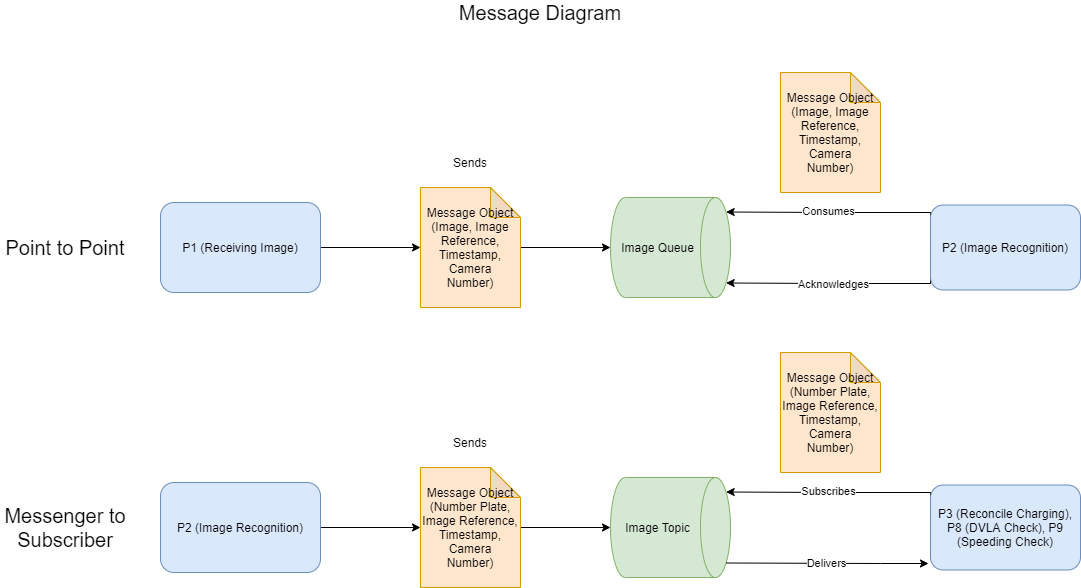

The diagram above was exported from draw.io. Its source (the exported page's mxGraphModel, read from the mxfile embedded in the PNG):
<mxGraphModel dx="700" dy="788" grid="1" gridSize="10" guides="1" tooltips="1" connect="1" arrows="1" fold="1" page="1" pageScale="1" pageWidth="827" pageHeight="1169" math="0" shadow="0">
  <root>
    <mxCell id="rN4DZ80ovT30bvNGJM8L-0" />
    <mxCell id="rN4DZ80ovT30bvNGJM8L-1" parent="rN4DZ80ovT30bvNGJM8L-0" />
    <mxCell id="VYKV2JZNdvTxsfnIhvHl-15" style="edgeStyle=orthogonalEdgeStyle;rounded=0;orthogonalLoop=1;jettySize=auto;html=1;exitX=1;exitY=0.5;exitDx=0;exitDy=0;" parent="rN4DZ80ovT30bvNGJM8L-1" source="VYKV2JZNdvTxsfnIhvHl-1" target="VYKV2JZNdvTxsfnIhvHl-14" edge="1">
      <mxGeometry relative="1" as="geometry" />
    </mxCell>
    <mxCell id="VYKV2JZNdvTxsfnIhvHl-1" value="P1 (Receiving Image)" style="rounded=1;whiteSpace=wrap;html=1;fillColor=#dae8fc;strokeColor=#6c8ebf;" parent="rN4DZ80ovT30bvNGJM8L-1" vertex="1">
      <mxGeometry x="445" y="250" width="160" height="90" as="geometry" />
    </mxCell>
    <mxCell id="VYKV2JZNdvTxsfnIhvHl-4" value="Image Queue" style="shape=cylinder3;whiteSpace=wrap;html=1;boundedLbl=1;backgroundOutline=1;size=15;rotation=90;horizontal=0;fillColor=#d5e8d4;strokeColor=#82b366;" parent="rN4DZ80ovT30bvNGJM8L-1" vertex="1">
      <mxGeometry x="905" y="235" width="100" height="120" as="geometry" />
    </mxCell>
    <mxCell id="VYKV2JZNdvTxsfnIhvHl-16" style="edgeStyle=orthogonalEdgeStyle;rounded=0;orthogonalLoop=1;jettySize=auto;html=1;" parent="rN4DZ80ovT30bvNGJM8L-1" source="VYKV2JZNdvTxsfnIhvHl-14" target="VYKV2JZNdvTxsfnIhvHl-4" edge="1">
      <mxGeometry relative="1" as="geometry" />
    </mxCell>
    <mxCell id="VYKV2JZNdvTxsfnIhvHl-14" value="&lt;span&gt;Message Object&lt;/span&gt;&lt;br&gt;&lt;span&gt;(Image, Image Reference, Timestamp, Camera&lt;/span&gt;&lt;br&gt;&lt;span&gt;Number)&lt;/span&gt;" style="shape=note;whiteSpace=wrap;html=1;backgroundOutline=1;darkOpacity=0.05;fillColor=#ffe6cc;strokeColor=#d79b00;" parent="rN4DZ80ovT30bvNGJM8L-1" vertex="1">
      <mxGeometry x="705" y="235" width="100" height="120" as="geometry" />
    </mxCell>
    <mxCell id="VYKV2JZNdvTxsfnIhvHl-17" value="Sends" style="text;html=1;strokeColor=none;fillColor=none;align=center;verticalAlign=middle;whiteSpace=wrap;rounded=0;" parent="rN4DZ80ovT30bvNGJM8L-1" vertex="1">
      <mxGeometry x="735" y="200" width="40" height="20" as="geometry" />
    </mxCell>
    <mxCell id="VYKV2JZNdvTxsfnIhvHl-18" value="&lt;span&gt;Message Object&lt;/span&gt;&lt;br&gt;&lt;span&gt;(Image, Image Reference, Timestamp, Camera&lt;/span&gt;&lt;br&gt;&lt;span&gt;Number)&lt;/span&gt;" style="shape=note;whiteSpace=wrap;html=1;backgroundOutline=1;darkOpacity=0.05;fillColor=#ffe6cc;strokeColor=#d79b00;" parent="rN4DZ80ovT30bvNGJM8L-1" vertex="1">
      <mxGeometry x="1065" y="120" width="100" height="120" as="geometry" />
    </mxCell>
    <mxCell id="VYKV2JZNdvTxsfnIhvHl-24" style="edgeStyle=orthogonalEdgeStyle;rounded=0;orthogonalLoop=1;jettySize=auto;html=1;exitX=0;exitY=0.25;exitDx=0;exitDy=0;entryX=0.145;entryY=0;entryDx=0;entryDy=4.35;entryPerimeter=0;" parent="rN4DZ80ovT30bvNGJM8L-1" source="VYKV2JZNdvTxsfnIhvHl-20" target="VYKV2JZNdvTxsfnIhvHl-4" edge="1">
      <mxGeometry relative="1" as="geometry">
        <Array as="points">
          <mxPoint x="1215" y="260" />
          <mxPoint x="1115" y="260" />
        </Array>
      </mxGeometry>
    </mxCell>
    <mxCell id="VYKV2JZNdvTxsfnIhvHl-25" value="Consumes" style="edgeLabel;html=1;align=center;verticalAlign=middle;resizable=0;points=[];" parent="VYKV2JZNdvTxsfnIhvHl-24" vertex="1" connectable="0">
      <mxGeometry x="0.0615" y="-1" relative="1" as="geometry">
        <mxPoint as="offset" />
      </mxGeometry>
    </mxCell>
    <mxCell id="VYKV2JZNdvTxsfnIhvHl-26" style="edgeStyle=orthogonalEdgeStyle;rounded=0;orthogonalLoop=1;jettySize=auto;html=1;exitX=0;exitY=0.75;exitDx=0;exitDy=0;entryX=0.855;entryY=0;entryDx=0;entryDy=4.35;entryPerimeter=0;" parent="rN4DZ80ovT30bvNGJM8L-1" source="VYKV2JZNdvTxsfnIhvHl-20" target="VYKV2JZNdvTxsfnIhvHl-4" edge="1">
      <mxGeometry relative="1" as="geometry">
        <Array as="points">
          <mxPoint x="1215" y="331" />
          <mxPoint x="1115" y="331" />
        </Array>
      </mxGeometry>
    </mxCell>
    <mxCell id="VYKV2JZNdvTxsfnIhvHl-27" value="Acknowledges" style="edgeLabel;html=1;align=center;verticalAlign=middle;resizable=0;points=[];" parent="VYKV2JZNdvTxsfnIhvHl-26" vertex="1" connectable="0">
      <mxGeometry x="0.0201" relative="1" as="geometry">
        <mxPoint as="offset" />
      </mxGeometry>
    </mxCell>
    <mxCell id="VYKV2JZNdvTxsfnIhvHl-20" value="P2 (Image Recognition)" style="rounded=1;whiteSpace=wrap;html=1;fillColor=#dae8fc;strokeColor=#6c8ebf;" parent="rN4DZ80ovT30bvNGJM8L-1" vertex="1">
      <mxGeometry x="1215" y="252.5" width="150" height="85" as="geometry" />
    </mxCell>
    <mxCell id="VYKV2JZNdvTxsfnIhvHl-28" style="edgeStyle=orthogonalEdgeStyle;rounded=0;orthogonalLoop=1;jettySize=auto;html=1;exitX=1;exitY=0.5;exitDx=0;exitDy=0;" parent="rN4DZ80ovT30bvNGJM8L-1" source="VYKV2JZNdvTxsfnIhvHl-29" target="VYKV2JZNdvTxsfnIhvHl-32" edge="1">
      <mxGeometry relative="1" as="geometry" />
    </mxCell>
    <mxCell id="VYKV2JZNdvTxsfnIhvHl-29" value="P2 (Image Recognition)" style="rounded=1;whiteSpace=wrap;html=1;fillColor=#dae8fc;strokeColor=#6c8ebf;" parent="rN4DZ80ovT30bvNGJM8L-1" vertex="1">
      <mxGeometry x="445" y="530" width="160" height="90" as="geometry" />
    </mxCell>
    <mxCell id="VYKV2JZNdvTxsfnIhvHl-30" value="Image Topic" style="shape=cylinder3;whiteSpace=wrap;html=1;boundedLbl=1;backgroundOutline=1;size=15;rotation=90;horizontal=0;fillColor=#d5e8d4;strokeColor=#82b366;" parent="rN4DZ80ovT30bvNGJM8L-1" vertex="1">
      <mxGeometry x="905" y="515" width="100" height="120" as="geometry" />
    </mxCell>
    <mxCell id="VYKV2JZNdvTxsfnIhvHl-31" style="edgeStyle=orthogonalEdgeStyle;rounded=0;orthogonalLoop=1;jettySize=auto;html=1;" parent="rN4DZ80ovT30bvNGJM8L-1" source="VYKV2JZNdvTxsfnIhvHl-32" target="VYKV2JZNdvTxsfnIhvHl-30" edge="1">
      <mxGeometry relative="1" as="geometry" />
    </mxCell>
    <mxCell id="VYKV2JZNdvTxsfnIhvHl-32" value="&lt;span&gt;Message Object&lt;/span&gt;&lt;br&gt;&lt;span&gt;(Number Plate, Image Reference, Timestamp, Camera&lt;/span&gt;&lt;br&gt;&lt;span&gt;Number)&lt;/span&gt;" style="shape=note;whiteSpace=wrap;html=1;backgroundOutline=1;darkOpacity=0.05;fillColor=#ffe6cc;strokeColor=#d79b00;" parent="rN4DZ80ovT30bvNGJM8L-1" vertex="1">
      <mxGeometry x="705" y="515" width="100" height="120" as="geometry" />
    </mxCell>
    <mxCell id="VYKV2JZNdvTxsfnIhvHl-33" value="Sends" style="text;html=1;strokeColor=none;fillColor=none;align=center;verticalAlign=middle;whiteSpace=wrap;rounded=0;" parent="rN4DZ80ovT30bvNGJM8L-1" vertex="1">
      <mxGeometry x="735" y="480" width="40" height="20" as="geometry" />
    </mxCell>
    <mxCell id="VYKV2JZNdvTxsfnIhvHl-34" value="&lt;span&gt;Message Object&lt;/span&gt;&lt;br&gt;&lt;span&gt;(Number Plate, Image Reference, Timestamp, Camera&lt;/span&gt;&lt;br&gt;&lt;span&gt;Number)&lt;/span&gt;" style="shape=note;whiteSpace=wrap;html=1;backgroundOutline=1;darkOpacity=0.05;fillColor=#ffe6cc;strokeColor=#d79b00;" parent="rN4DZ80ovT30bvNGJM8L-1" vertex="1">
      <mxGeometry x="1065" y="400" width="100" height="120" as="geometry" />
    </mxCell>
    <mxCell id="VYKV2JZNdvTxsfnIhvHl-35" style="edgeStyle=orthogonalEdgeStyle;rounded=0;orthogonalLoop=1;jettySize=auto;html=1;exitX=0;exitY=0.25;exitDx=0;exitDy=0;entryX=0.145;entryY=0;entryDx=0;entryDy=4.35;entryPerimeter=0;" parent="rN4DZ80ovT30bvNGJM8L-1" source="VYKV2JZNdvTxsfnIhvHl-39" target="VYKV2JZNdvTxsfnIhvHl-30" edge="1">
      <mxGeometry relative="1" as="geometry">
        <Array as="points">
          <mxPoint x="1215" y="540" />
          <mxPoint x="1115" y="540" />
        </Array>
      </mxGeometry>
    </mxCell>
    <mxCell id="VYKV2JZNdvTxsfnIhvHl-36" value="Subscribes" style="edgeLabel;html=1;align=center;verticalAlign=middle;resizable=0;points=[];" parent="VYKV2JZNdvTxsfnIhvHl-35" vertex="1" connectable="0">
      <mxGeometry x="0.0615" y="-1" relative="1" as="geometry">
        <mxPoint as="offset" />
      </mxGeometry>
    </mxCell>
    <mxCell id="VYKV2JZNdvTxsfnIhvHl-37" style="edgeStyle=orthogonalEdgeStyle;rounded=0;orthogonalLoop=1;jettySize=auto;html=1;entryX=0.855;entryY=0;entryDx=0;entryDy=4.35;entryPerimeter=0;endArrow=none;endFill=0;startArrow=classic;startFill=1;" parent="rN4DZ80ovT30bvNGJM8L-1" target="VYKV2JZNdvTxsfnIhvHl-30" edge="1">
      <mxGeometry relative="1" as="geometry">
        <Array as="points">
          <mxPoint x="1165" y="611" />
        </Array>
        <mxPoint x="1213" y="611" as="sourcePoint" />
      </mxGeometry>
    </mxCell>
    <mxCell id="VYKV2JZNdvTxsfnIhvHl-38" value="Delivers" style="edgeLabel;html=1;align=center;verticalAlign=middle;resizable=0;points=[];" parent="VYKV2JZNdvTxsfnIhvHl-37" vertex="1" connectable="0">
      <mxGeometry x="0.0201" relative="1" as="geometry">
        <mxPoint as="offset" />
      </mxGeometry>
    </mxCell>
    <mxCell id="VYKV2JZNdvTxsfnIhvHl-39" value="P3 (Reconcile Charging), P8 (DVLA Check), P9 (Speeding Check)" style="rounded=1;whiteSpace=wrap;html=1;fillColor=#dae8fc;strokeColor=#6c8ebf;" parent="rN4DZ80ovT30bvNGJM8L-1" vertex="1">
      <mxGeometry x="1215" y="532.5" width="150" height="85" as="geometry" />
    </mxCell>
    <mxCell id="VYKV2JZNdvTxsfnIhvHl-50" value="&lt;font style=&quot;font-size: 20px&quot;&gt;Point to Point&lt;/font&gt;" style="text;html=1;strokeColor=none;fillColor=none;align=center;verticalAlign=middle;whiteSpace=wrap;rounded=0;" parent="rN4DZ80ovT30bvNGJM8L-1" vertex="1">
      <mxGeometry x="285" y="285" width="130" height="20" as="geometry" />
    </mxCell>
    <mxCell id="VYKV2JZNdvTxsfnIhvHl-51" value="&lt;font style=&quot;font-size: 20px&quot;&gt;Messenger to Subscriber&lt;/font&gt;" style="text;html=1;strokeColor=none;fillColor=none;align=center;verticalAlign=middle;whiteSpace=wrap;rounded=0;" parent="rN4DZ80ovT30bvNGJM8L-1" vertex="1">
      <mxGeometry x="285" y="565" width="130" height="20" as="geometry" />
    </mxCell>
    <mxCell id="GrYYwta1C7HM454rjuaz-0" value="&lt;font style=&quot;font-size: 20px&quot;&gt;Message Diagram&lt;/font&gt;" style="text;html=1;strokeColor=none;fillColor=none;align=center;verticalAlign=middle;whiteSpace=wrap;rounded=0;" parent="rN4DZ80ovT30bvNGJM8L-1" vertex="1">
      <mxGeometry x="710" y="50" width="230" height="20" as="geometry" />
    </mxCell>
  </root>
</mxGraphModel>